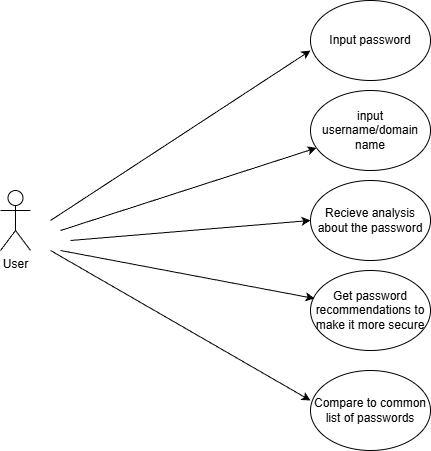

The diagram above was exported from draw.io. Its source (the exported page's mxGraphModel, read from the mxfile embedded in the PNG):
<mxGraphModel dx="1111" dy="431" grid="1" gridSize="10" guides="1" tooltips="1" connect="1" arrows="1" fold="1" page="1" pageScale="1" pageWidth="850" pageHeight="1100" math="0" shadow="0">
  <root>
    <mxCell id="0" />
    <mxCell id="1" parent="0" />
    <mxCell id="1_Big2rgTFVX8wTUwsuW-12" parent="1" style="shape=umlActor;verticalLabelPosition=bottom;verticalAlign=top;html=1;outlineConnect=0;" value="User" vertex="1">
      <mxGeometry height="60" width="30" x="140" y="450" as="geometry" />
    </mxCell>
    <mxCell id="1_Big2rgTFVX8wTUwsuW-13" parent="1" style="ellipse;whiteSpace=wrap;html=1;" value="Recieve analysis about the password" vertex="1">
      <mxGeometry height="80" width="120" x="450" y="440" as="geometry" />
    </mxCell>
    <mxCell id="1_Big2rgTFVX8wTUwsuW-14" parent="1" style="ellipse;whiteSpace=wrap;html=1;" value="Input password" vertex="1">
      <mxGeometry height="80" width="120" x="450" y="260" as="geometry" />
    </mxCell>
    <mxCell id="1_Big2rgTFVX8wTUwsuW-15" parent="1" style="ellipse;whiteSpace=wrap;html=1;" value="input username/domain name" vertex="1">
      <mxGeometry height="80" width="120" x="450" y="350" as="geometry" />
    </mxCell>
    <mxCell id="1_Big2rgTFVX8wTUwsuW-16" parent="1" style="ellipse;whiteSpace=wrap;html=1;" value="Get password recommendations to make it more secure" vertex="1">
      <mxGeometry height="80" width="120" x="450" y="530" as="geometry" />
    </mxCell>
    <mxCell id="1_Big2rgTFVX8wTUwsuW-17" parent="1" style="ellipse;whiteSpace=wrap;html=1;" value="Compare to common list of passwords" vertex="1">
      <mxGeometry height="80" width="120" x="450" y="630" as="geometry" />
    </mxCell>
    <mxCell id="1_Big2rgTFVX8wTUwsuW-18" edge="1" parent="1" style="endArrow=classic;html=1;rounded=0;entryX=0;entryY=0.625;entryDx=0;entryDy=0;entryPerimeter=0;" target="1_Big2rgTFVX8wTUwsuW-14" value="">
      <mxGeometry height="50" relative="1" width="50" as="geometry">
        <mxPoint x="190" y="480" as="sourcePoint" />
        <mxPoint x="240" y="430" as="targetPoint" />
      </mxGeometry>
    </mxCell>
    <mxCell id="1_Big2rgTFVX8wTUwsuW-19" edge="1" parent="1" style="endArrow=classic;html=1;rounded=0;" target="1_Big2rgTFVX8wTUwsuW-15" value="">
      <mxGeometry height="50" relative="1" width="50" as="geometry">
        <mxPoint x="200" y="490" as="sourcePoint" />
        <mxPoint x="250" y="440" as="targetPoint" />
      </mxGeometry>
    </mxCell>
    <mxCell id="1_Big2rgTFVX8wTUwsuW-20" edge="1" parent="1" style="endArrow=classic;html=1;rounded=0;entryX=0.033;entryY=0.35;entryDx=0;entryDy=0;entryPerimeter=0;" target="1_Big2rgTFVX8wTUwsuW-16" value="">
      <mxGeometry height="50" relative="1" width="50" as="geometry">
        <mxPoint x="200" y="510" as="sourcePoint" />
        <mxPoint x="340" y="570" as="targetPoint" />
      </mxGeometry>
    </mxCell>
    <mxCell id="1_Big2rgTFVX8wTUwsuW-21" edge="1" parent="1" style="endArrow=classic;html=1;rounded=0;entryX=0;entryY=0.5;entryDx=0;entryDy=0;" target="1_Big2rgTFVX8wTUwsuW-13" value="">
      <mxGeometry height="50" relative="1" width="50" as="geometry">
        <mxPoint x="210" y="500" as="sourcePoint" />
        <mxPoint x="280" y="510" as="targetPoint" />
      </mxGeometry>
    </mxCell>
    <mxCell id="1_Big2rgTFVX8wTUwsuW-22" edge="1" parent="1" style="endArrow=classic;html=1;rounded=0;entryX=0;entryY=0.375;entryDx=0;entryDy=0;entryPerimeter=0;" target="1_Big2rgTFVX8wTUwsuW-17" value="">
      <mxGeometry height="50" relative="1" width="50" as="geometry">
        <mxPoint x="190" y="510" as="sourcePoint" />
        <mxPoint x="360" y="600" as="targetPoint" />
      </mxGeometry>
    </mxCell>
  </root>
</mxGraphModel>